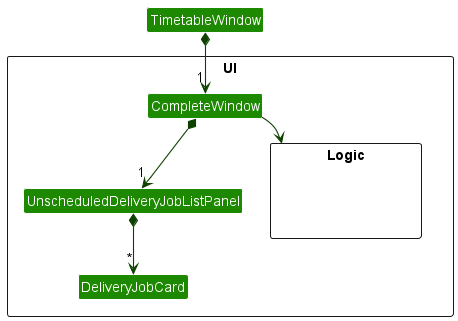

The diagram above was rendered by PlantUML. Its source (embedded in the PNG):
@startuml
!include style.puml
skinparam arrowThickness 1.1
skinparam arrowColor UI_COLOR_T4
skinparam classBackgroundColor UI_COLOR

package UI <<Rectangle>>{

Class CompleteWindow
Class UnscheduledDeliveryJobListPanel
Class DeliveryJobCard

package Logic <<Rectangle>> {
Class HiddenLogic #FFFFFF
}

}

Class TimetableWindow
TimetableWindow *-down-> "1" CompleteWindow
CompleteWindow --> Logic


CompleteWindow *-down-> "1" UnscheduledDeliveryJobListPanel
UnscheduledDeliveryJobListPanel *-down-> "*" DeliveryJobCard
@enduml